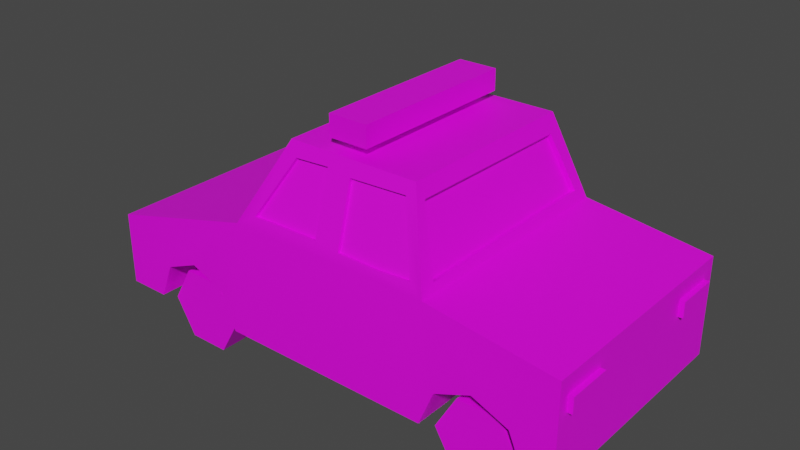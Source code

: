 # Source: car3.blend  (saved by Blender 2.83.19; exported with 4.5.12 LTS)
import bpy
from mathutils import Matrix  # noqa: F401  (used for matrix-valued properties, if any)

bpy.ops.wm.read_factory_settings(use_empty=True)
scene = bpy.context.scene
scene.name = 'Scene'

# ---- collections
col_collection = bpy.data.collections.new('Collection'); scene.collection.children.link(col_collection)

# ---- images (referenced by path relative to the original .blend; pixels are not part of the script)
import os
ASSET_DIR = os.environ.get("B2B_ASSET_DIR", "")  # directory of the original .blend (textures are referenced by path, not embedded)
HERE = os.path.dirname(os.path.abspath(__file__))  # packed textures are extracted next to this script under _unpacked/

def load_image(name, relpath, width, height, colorspace="sRGB"):
    """Load a texture the original file referenced (path relative to the .blend, or extracted next to this script)."""
    p = next((c for c in (os.path.join(HERE, relpath), os.path.join(ASSET_DIR, relpath)) if relpath and os.path.exists(c)), "")
    if p:
        img = bpy.data.images.load(p, check_existing=True)
        img.name = name
    else:  # same state as the original file: an image datablock whose file is absent (Cycles renders it pink)
        img = bpy.data.images.new(name, width, height)
        img.source = "FILE"
        img.filepath = "//" + (relpath or name)
    img.colorspace_settings.name = colorspace
    return img
img_car_texture = load_image('Car_Texture', 'Car_Texture.png', 1024, 1024, 'sRGB')

# ---- materials (node trees are filled in below, after node groups)
mat_x = bpy.data.materials.new('材质')
mat_x.use_transparent_shadow = False

# ---- node groups
ng_auto_smooth = bpy.data.node_groups.new('Auto Smooth', 'GeometryNodeTree')
_s = ng_auto_smooth.interface.new_socket(name='Geometry', in_out='OUTPUT', socket_type='NodeSocketGeometry')
_s = ng_auto_smooth.interface.new_socket(name='Geometry', in_out='INPUT', socket_type='NodeSocketGeometry')
_s = ng_auto_smooth.interface.new_socket(name='Angle', in_out='INPUT', socket_type='NodeSocketFloat')
_s.subtype = 'ANGLE'
_s.min_value = 0.0
_s.max_value = 3.142
ng_auto_smooth.is_modifier = True
_N = ng_auto_smooth.nodes; _L = ng_auto_smooth.links
n0 = _N.new('NodeGroupOutput'); n0.name = 'Group Output'; n0.location = (480, -100)
n1 = _N.new('NodeGroupInput'); n1.name = 'Group Input'; n1.location = (-420, -300)
n2 = _N.new('NodeGroupInput'); n2.name = 'Group Input.001'; n2.location = (-60, -100)
n3 = _N.new('GeometryNodeSetShadeSmooth'); n3.name = 'Set Shade Smooth'; n3.location = (120, -100)
n3.domain = 'EDGE'
n4 = _N.new('GeometryNodeSetShadeSmooth'); n4.name = 'Set Shade Smooth.001'; n4.location = (300, -100)
n5 = _N.new('GeometryNodeInputMeshEdgeAngle'); n5.name = 'Edge Angle'; n5.location = (-420, -220)
n6 = _N.new('GeometryNodeInputEdgeSmooth'); n6.name = 'Is Edge Smooth'; n6.location = (-60, -160)
n7 = _N.new('GeometryNodeInputShadeSmooth'); n7.name = 'Is Face Smooth'; n7.location = (-240, -340)
n8 = _N.new('FunctionNodeBooleanMath'); n8.name = 'Boolean Math'; n8.location = (-60, -220)
n9 = _N.new('FunctionNodeCompare'); n9.name = 'Compare'; n9.location = (-240, -180)
n9.operation = 'LESS_EQUAL'
_L.new(n5.outputs[0], n9.inputs[0])
_L.new(n4.outputs[0], n0.inputs[0])
_L.new(n1.outputs[1], n9.inputs[1])
_L.new(n9.outputs[0], n8.inputs[0])
_L.new(n7.outputs[0], n8.inputs[1])
_L.new(n2.outputs[0], n3.inputs[0])
_L.new(n6.outputs[0], n3.inputs[1])
_L.new(n3.outputs[0], n4.inputs[0])
_L.new(n8.outputs[0], n3.inputs[2])
n0.is_active_output = True

# ---- material node trees
mat_x.use_nodes = True; mat_x.node_tree.nodes.clear()
_N = mat_x.node_tree.nodes; _L = mat_x.node_tree.links
n0 = _N.new('ShaderNodeBsdfPrincipled'); n0.name = 'Principled BSDF'; n0.location = (10, 300)
n0.distribution = 'GGX'
n0.subsurface_method = 'BURLEY'
n0.inputs[3].default_value = 1.45
n0.inputs[27].default_value = (0.0, 0.0, 0.0, 1.0)
n0.inputs[28].default_value = 1.0
n1 = _N.new('ShaderNodeOutputMaterial'); n1.name = 'Material Output'; n1.location = (300, 300)
n2 = _N.new('ShaderNodeTexImage'); n2.name = '图像纹理'; n2.location = (-387, 165)
n2.image = img_car_texture
_L.new(n0.outputs[0], n1.inputs[0])
_L.new(n2.outputs[0], n0.inputs[0])
n1.is_active_output = True

# ---- world
world_world = bpy.data.worlds.new('World'); scene.world = world_world
world_world.use_nodes = True; world_world.node_tree.nodes.clear()
_N = world_world.node_tree.nodes; _L = world_world.node_tree.links
n0 = _N.new('ShaderNodeOutputWorld'); n0.name = 'World Output'; n0.location = (300, 300)
n1 = _N.new('ShaderNodeBackground'); n1.name = 'Background'; n1.location = (10, 300)
n1.inputs[0].default_value = (0.05088, 0.05088, 0.05088, 1.0)
_L.new(n1.outputs[0], n0.inputs[0])
n0.is_active_output = True
world_world.color = (0.05088, 0.05088, 0.05088)
world_world.use_sun_shadow = False
world_world.sun_shadow_jitter_overblur = 0.0

# ---- meshes
me_001 = bpy.data.meshes.new('立方体.001')
me_001.from_pydata([(-1.378, -0.313, 3.947), (-1.378, -0.313, 4.279), (-1.378, 0.313, 3.947), (-1.378, 0.313, 4.279), (1.378, -0.313, 3.947), (1.378, -0.313, 4.279), (1.378, 0.313, 3.947), (1.378, 0.313, 4.279), (0.4595, 0.313, 3.947), (-0.4595, 0.313, 3.947), (-0.4595, 0.313, 4.279), (0.4595, 0.313, 4.279), (-0.4595, -0.313, 3.947), (0.4595, -0.313, 3.947), (0.4595, -0.313, 4.279), (-0.4595, -0.313, 4.279), (1.724, 3.723, 1.945), (1.724, 3.723, 1.695), (1.014, 3.723, 1.945), (1.014, 3.723, 1.695), (-0.9861, 3.723, 1.945), (-0.9861, 3.723, 1.695), (-1.696, 3.723, 1.945), (-1.696, 3.723, 1.695), (-1.401, -4.143, 1.618), (-1.401, -4.302, 1.618), (-1.19, -4.143, 1.531), (-1.19, -4.302, 1.531), (-1.103, -4.143, 1.32), (-1.103, -4.302, 1.32), (-1.19, -4.143, 1.109), (-1.19, -4.302, 1.109), (-1.401, -4.143, 1.022), (-1.401, -4.302, 1.022), (-1.612, -4.143, 1.109), (-1.612, -4.302, 1.109), (-1.699, -4.143, 1.32), (-1.699, -4.302, 1.32), (-1.612, -4.143, 1.531), (-1.612, -4.302, 1.531), (1.408, -4.143, 1.618), (1.408, -4.302, 1.618), (1.619, -4.143, 1.531), (1.619, -4.302, 1.531), (1.707, -4.143, 1.32), (1.707, -4.302, 1.32), (1.619, -4.143, 1.109), (1.619, -4.302, 1.109), (1.408, -4.143, 1.022), (1.408, -4.302, 1.022), (1.198, -4.143, 1.109), (1.198, -4.302, 1.109), (1.11, -4.143, 1.32), (1.11, -4.302, 1.32), (1.198, -4.143, 1.531), (1.198, -4.302, 1.531), (1.417, 1.21, 3.553), (1.623, 1.512, 2.591), (-1.651, 1.498, 2.637), (-1.353, 1.217, 3.53), (-1.353, -0.9363, 3.545), (1.429, -0.9094, 3.593), (1.668, -1.493, 2.559), (-1.687, -1.484, 2.575), (-1.522, -0.1839, 3.594), (-1.8, -0.1916, 2.643), (-1.802, -1.311, 2.636), (-1.524, -0.7283, 3.587), (-1.528, 1.097, 3.58), (-1.804, 1.411, 2.636), (-1.811, 0.2225, 2.613), (-1.535, 0.2072, 3.556), (1.798, 0.2123, 2.623), (1.803, 0.8643, 2.607), (1.794, 1.405, 2.639), (1.51, 1.103, 3.608), (1.519, 0.1964, 3.577), (1.512, -0.7459, 3.587), (1.787, -1.316, 2.646), (1.783, -0.1894, 2.66), (1.504, -0.1894, 3.614), (1.894, -4.137, 0.6431), (1.894, -4.137, 1.817), (-1.894, -4.137, 0.6431), (-1.894, -4.137, 1.817), (1.894, 3.642, 0.6431), (1.894, 3.642, 2.221), (-1.894, 3.642, 0.6431), (-1.894, 3.642, 2.221), (-1.894, -1.632, 0.6431), (-1.894, -1.632, 2.485), (-1.894, 1.632, 2.485), (1.894, -1.632, 0.6431), (1.894, 1.632, 2.485), (1.894, -1.632, 2.485), (-1.504, -0.8789, 3.818), (-1.504, 1.213, 3.818), (1.504, 1.213, 3.818), (1.504, -0.8789, 3.818), (-1.894, 3.216, 0.6432), (-1.894, 3.216, 0.6431), (1.894, 3.216, 0.6431), (1.894, 3.216, 0.6432), (-1.894, 2.979, 1.217), (1.894, 2.979, 1.217), (1.894, 2.405, 1.454), (-1.894, 2.405, 1.454), (1.894, 1.832, 1.217), (-1.894, 1.832, 1.217), (1.894, 1.632, 0.7331), (1.894, -2.082, 1.217), (-1.894, -2.082, 1.217), (-1.894, 1.632, 0.7331), (1.894, 1.594, 0.6432), (-1.894, 1.594, 0.6432), (1.894, -1.844, 0.6432), (-1.894, -1.844, 0.6432), (1.894, 1.595, 0.6431), (-1.894, 1.595, 0.6431), (1.894, -1.844, 0.6431), (-1.894, -1.844, 0.6431), (1.894, -2.655, 1.454), (-1.894, -2.655, 1.454), (1.894, -3.229, 1.217), (-1.894, -3.229, 1.217), (1.894, -3.466, 0.6432), (1.894, -3.466, 0.6431), (-1.894, -3.466, 0.6431), (-1.894, -3.466, 0.6432), (1.838, -0.1894, 2.676), (1.559, -0.1894, 3.63), (1.842, -1.316, 2.662), (1.567, -0.7459, 3.603), (1.561, 1.103, 3.623), (1.845, 1.405, 2.653), (1.854, 0.8643, 2.622), (1.57, 0.1964, 3.592), (1.849, 0.2123, 2.638), (-1.846, 1.411, 2.649), (-1.57, 1.097, 3.592), (-1.853, 0.2225, 2.626), (-1.577, 0.2072, 3.569), (-1.844, -0.1916, 2.656), (-1.566, -0.1839, 3.607), (-1.568, -0.7283, 3.599), (-1.846, -1.311, 2.649), (-1.687, -1.558, 2.617), (1.668, -1.566, 2.601), (-1.353, -1.01, 3.586), (1.429, -0.9826, 3.634), (-1.353, 1.296, 3.554), (-1.651, 1.576, 2.661), (1.623, 1.591, 2.616), (1.417, 1.289, 3.577), (-1.395, -3.331, 0.5915), (-1.849, -3.331, 0.5915), (-1.395, -3.001, 0.01934), (-1.849, -3.001, 0.01934), (-1.395, -2.34, 0.01934), (-1.849, -2.34, 0.01934), (-1.395, -2.01, 0.5915), (-1.849, -2.01, 0.5915), (-1.395, -2.34, 1.164), (-1.849, -2.34, 1.164), (-1.395, -3.001, 1.164), (-1.849, -3.001, 1.164), (-1.395, 1.744, 0.5915), (-1.849, 1.744, 0.5915), (-1.395, 2.074, 0.01934), (-1.849, 2.074, 0.01934), (-1.395, 2.735, 0.01934), (-1.849, 2.735, 0.01934), (-1.395, 3.065, 0.5915), (-1.849, 3.065, 0.5915), (-1.395, 2.735, 1.164), (-1.849, 2.735, 1.164), (-1.395, 2.074, 1.164), (-1.849, 2.074, 1.164), (1.737, -3.331, 0.5915), (1.283, -3.331, 0.5915), (1.737, -3.001, 0.01934), (1.283, -3.001, 0.01934), (1.737, -2.34, 0.01934), (1.283, -2.34, 0.01934), (1.737, -2.01, 0.5915), (1.283, -2.01, 0.5915), (1.737, -2.34, 1.164), (1.283, -2.34, 1.164), (1.737, -3.001, 1.164), (1.283, -3.001, 1.164), (1.737, 1.744, 0.5915), (1.283, 1.744, 0.5915), (1.737, 2.074, 0.01934), (1.283, 2.074, 0.01934), (1.737, 2.735, 0.01934), (1.283, 2.735, 0.01934), (1.737, 3.065, 0.5915), (1.283, 3.065, 0.5915), (1.737, 2.735, 1.164), (1.283, 2.735, 1.164), (1.737, 2.074, 1.164), (1.283, 2.074, 1.164), (-1.696, 3.642, 1.945), (-0.9861, 3.642, 1.695), (-1.696, 3.642, 1.695), (-0.9861, 3.642, 1.945), (1.014, 3.642, 1.945), (1.014, 3.642, 1.695), (1.724, 3.642, 1.695), (1.724, 3.642, 1.945), (1.195, -0.07766, 3.818), (1.195, -0.07766, 3.947), (0.9893, 0.1227, 3.818), (0.9893, 0.1227, 3.947), (1.195, 0.1227, 3.818), (1.195, 0.1227, 3.947), (0.9893, -0.07766, 3.818), (0.9893, -0.07766, 3.947), (-0.9699, 0.1227, 3.818), (-0.9699, 0.1227, 3.947), (-1.175, 0.1227, 3.818), (-1.175, 0.1227, 3.947), (-0.9699, -0.07766, 3.818), (-0.9699, -0.07766, 3.947), (-0.9699, -0.07036, 3.947), (-1.175, -0.07766, 3.818), (-1.175, -0.07766, 3.947)], [], [(0, 1, 3, 2), (8, 11, 7, 6), (6, 7, 5, 4), (12, 15, 1, 0), (8, 213, 217, 211, 4, 13), (10, 3, 1, 15), (7, 11, 14, 5), (11, 10, 15, 14), (2, 9, 12, 224, 219, 221), (9, 8, 13, 12), (4, 5, 14, 13), (13, 14, 15, 12), (2, 3, 10, 9), (9, 10, 11, 8), (19, 18, 16, 17), (23, 22, 20, 21), (35, 33, 31, 29, 27, 25, 39, 37), (32, 34, 36, 38, 24, 26, 28, 30), (27, 26, 24, 25), (29, 28, 26, 27), (31, 30, 28, 29), (33, 32, 30, 31), (35, 34, 32, 33), (37, 36, 34, 35), (39, 38, 36, 37), (25, 24, 38, 39), (51, 49, 47, 45, 43, 41, 55, 53), (48, 50, 52, 54, 40, 42, 44, 46), (43, 42, 40, 41), (45, 44, 42, 43), (47, 46, 44, 45), (49, 48, 46, 47), (51, 50, 48, 49), (53, 52, 50, 51), (55, 54, 52, 53), (41, 40, 54, 55), (56, 57, 58, 59), (60, 63, 62, 61), (64, 65, 66, 67), (68, 69, 70, 71), (72, 73, 74, 75, 76), (77, 78, 79, 80), (81, 82, 84, 83), (87, 88, 202, 204, 203, 207, 208, 86, 85), (92, 94, 82, 81, 126, 125, 123, 121, 110, 115, 119), (90, 84, 82, 94), (88, 91, 93, 86), (90, 146, 148, 149, 147, 94, 98, 95), (83, 127, 126, 81), (89, 118, 117, 92), (85, 86, 93, 109, 107, 105, 104, 102, 101), (83, 84, 90, 89, 120, 116, 111, 122, 124, 128, 127), (89, 90, 91, 112, 114, 118), (96, 95, 225, 220, 218, 212, 214, 98, 97), (94, 131, 132, 130, 97, 98), (91, 138, 139, 141, 95, 96), (93, 152, 153, 150, 151, 91, 96, 97), (128, 125, 126, 127), (121, 122, 111, 110), (110, 111, 116, 115), (119, 120, 89, 92), (101, 100, 87, 85), (125, 128, 124, 123), (114, 113, 117, 118), (123, 124, 122, 121), (102, 99, 100, 101), (107, 108, 106, 105), (113, 114, 112, 108, 107, 109), (100, 99, 103, 106, 108, 112, 91, 88, 87), (104, 103, 99, 102), (117, 113, 109, 93, 94, 92), (105, 106, 103, 104), (115, 116, 120, 119), (130, 80, 79, 129), (97, 130, 136, 133, 134, 93), (132, 77, 80, 130), (131, 78, 77, 132), (129, 79, 78, 131), (137, 72, 76, 136), (134, 74, 73, 135), (135, 73, 72, 137), (133, 75, 74, 134), (93, 134, 135, 137, 136, 130, 129, 131, 94), (136, 76, 75, 133), (141, 71, 70, 140), (139, 68, 71, 141), (138, 69, 68, 139), (140, 70, 69, 138), (95, 141, 143, 144, 145, 90), (144, 67, 66, 145), (143, 64, 67, 144), (142, 65, 64, 143), (90, 145, 142, 143, 141, 140, 138, 91), (145, 66, 65, 142), (147, 62, 63, 146), (94, 147, 146, 90), (146, 63, 60, 148), (149, 61, 62, 147), (148, 60, 61, 149), (150, 59, 58, 151), (91, 151, 152, 93), (153, 56, 59, 150), (152, 57, 56, 153), (151, 58, 57, 152), (154, 155, 157, 156), (156, 157, 159, 158), (158, 159, 161, 160), (160, 161, 163, 162), (157, 155, 165, 163, 161, 159), (162, 163, 165, 164), (164, 165, 155, 154), (154, 156, 158, 160, 162, 164), (166, 167, 169, 168), (168, 169, 171, 170), (170, 171, 173, 172), (172, 173, 175, 174), (169, 167, 177, 175, 173, 171), (174, 175, 177, 176), (176, 177, 167, 166), (166, 168, 170, 172, 174, 176), (178, 179, 181, 180), (180, 181, 183, 182), (182, 183, 185, 184), (184, 185, 187, 186), (181, 179, 189, 187, 185, 183), (186, 187, 189, 188), (188, 189, 179, 178), (178, 180, 182, 184, 186, 188), (190, 191, 193, 192), (192, 193, 195, 194), (194, 195, 197, 196), (196, 197, 199, 198), (193, 191, 201, 199, 197, 195), (198, 199, 201, 200), (200, 201, 191, 190), (190, 192, 194, 196, 198, 200), (203, 204, 23, 21), (208, 207, 19, 17), (202, 205, 20, 22), (86, 208, 209, 206, 207, 203, 205, 202, 88), (205, 203, 21, 20), (207, 206, 18, 19), (206, 209, 16, 18), (204, 202, 22, 23), (209, 208, 17, 16), (223, 226, 225, 222), (4, 211, 215, 213, 8, 6), (211, 217, 216, 210), (221, 219, 218, 220), (219, 224, 223, 222, 218), (217, 213, 212, 216), (98, 214, 210, 216, 212, 218, 222, 225, 95), (221, 226, 223, 224, 12, 0, 2), (226, 221, 220, 225), (213, 215, 214, 212), (215, 211, 210, 214)])
me_001.polygons.foreach_set('use_smooth', [1, 1, 1, 1, 1, 1, 1, 1, 1, 1, 1, 1, 1, 1, 1, 1, 1, 1, 1, 1, 1, 1, 1, 1, 1, 1, 1, 1, 1, 1, 1, 1, 1, 1, 1, 1, 1, 1, 1, 1, 1, 1, 1, 1, 1, 1, 1, 1, 1, 1, 1, 1, 1, 1, 1, 1, 1, 1, 1, 1, 1, 1, 1, 1, 1, 1, 1, 1, 1, 1, 1, 1, 1, 1, 1, 1, 1, 1, 1, 1, 1, 1, 1, 1, 1, 1, 1, 1, 1, 1, 1, 1, 1, 1, 1, 1, 1, 1, 1, 1, 1, 1, 1, 1, 0, 0, 0, 0, 0, 0, 0, 0, 0, 0, 0, 0, 0, 0, 0, 0, 0, 0, 0, 0, 0, 0, 0, 0, 0, 0, 0, 0, 0, 0, 0, 0, 1, 1, 1, 1, 1, 1, 1, 1, 1, 1, 1, 1, 1, 1, 1, 1, 1, 1, 1, 1])
_uv = me_001.uv_layers.new(name='UV 贴图')
_uv.uv.foreach_set('vector', [0.2147, 0.9701, 0.1896, 0.9701, 0.1896, 0.9227, 0.2147, 0.9227, 0.6409, 0.7129, 0.6661, 0.7129, 0.6661, 0.7824, 0.6409, 0.7824, 0.2147, 0.9227, 0.1896, 0.9227, 0.1896, 0.8753, 0.2147, 0.8753, 0.9656, 0.06954, 0.9405, 0.06954, 0.9405, 1.083e-07, 0.9656, 0.0, 0.8458, 0.06954, 0.8602, 0.02945, 0.8753, 0.02945, 0.8753, 0.0139, 0.8931, 9.021e-08, 0.8931, 0.06954, 0.8931, 0.06954, 0.8931, 0.0, 0.9405, 2.346e-07, 0.9405, 0.06954, 0.8931, 0.2086, 0.8931, 0.1391, 0.9405, 0.1391, 0.9405, 0.2086, 0.8931, 0.1391, 0.8931, 0.06954, 0.9405, 0.06954, 0.9405, 0.1391, 0.8458, 0.2086, 0.8458, 0.1391, 0.8931, 0.1391, 0.8748, 0.1777, 0.8602, 0.1777, 0.8602, 0.1933, 0.8458, 0.1391, 0.8458, 0.06954, 0.8931, 0.06954, 0.8931, 0.1391, 0.9656, 0.2086, 0.9405, 0.2086, 0.9405, 0.1391, 0.9656, 0.1391, 0.9656, 0.1391, 0.9405, 0.1391, 0.9405, 0.06954, 0.9656, 0.06954, 0.6409, 0.5738, 0.6661, 0.5738, 0.6661, 0.6433, 0.6409, 0.6433, 0.6409, 0.6433, 0.6661, 0.6433, 0.6661, 0.7129, 0.6409, 0.7129, 0.9993, 0.9675, 0.9804, 0.9675, 0.9804, 0.9138, 0.9993, 0.9138, 0.9804, 0.86, 0.9993, 0.86, 0.9993, 0.9138, 0.9804, 0.9138, 0.97, 0.2086, 0.9822, 0.2208, 0.9822, 0.2381, 0.97, 0.2503, 0.9527, 0.2503, 0.9405, 0.2381, 0.9405, 0.2208, 0.9527, 0.2086, 0.9169, 0.2086, 0.9291, 0.2208, 0.9291, 0.2381, 0.9169, 0.2503, 0.8997, 0.2503, 0.8874, 0.2381, 0.8874, 0.2208, 0.8997, 0.2086, 0.8578, 0.2822, 0.8458, 0.2822, 0.8458, 0.2663, 0.8578, 0.2663, 0.8397, 0.8374, 0.8277, 0.8374, 0.8277, 0.8212, 0.8398, 0.8212, 0.8398, 0.8531, 0.8277, 0.8531, 0.8277, 0.8374, 0.8397, 0.8374, 0.8037, 0.8372, 0.7917, 0.8372, 0.7917, 0.8212, 0.8037, 0.8212, 0.8037, 0.8531, 0.7917, 0.8531, 0.7917, 0.8372, 0.8037, 0.8372, 0.8818, 0.2659, 0.8698, 0.2659, 0.8698, 0.2503, 0.8818, 0.2503, 0.8818, 0.2822, 0.8698, 0.2822, 0.8698, 0.2659, 0.8818, 0.2659, 0.8578, 0.2663, 0.8458, 0.2663, 0.8458, 0.2503, 0.8578, 0.2503, 0.2519, 0.9426, 0.2642, 0.9548, 0.2642, 0.9721, 0.2519, 0.9843, 0.2347, 0.9843, 0.2225, 0.972, 0.2225, 0.9548, 0.2347, 0.9426, 0.8458, 0.2208, 0.858, 0.2086, 0.8752, 0.2086, 0.8874, 0.2208, 0.8874, 0.2381, 0.8752, 0.2503, 0.858, 0.2503, 0.8458, 0.2381, 0.8698, 0.2822, 0.8578, 0.2822, 0.8578, 0.2663, 0.8698, 0.2663, 0.8277, 0.8374, 0.8157, 0.8374, 0.8157, 0.8212, 0.8277, 0.8212, 0.8277, 0.8531, 0.8157, 0.8531, 0.8157, 0.8374, 0.8277, 0.8374, 0.8157, 0.8372, 0.8037, 0.8372, 0.8037, 0.8212, 0.8157, 0.8212, 0.8157, 0.8531, 0.8037, 0.8531, 0.8037, 0.8372, 0.8157, 0.8372, 0.8938, 0.2659, 0.8818, 0.2659, 0.8818, 0.2503, 0.8938, 0.2503, 0.8938, 0.2822, 0.8818, 0.2822, 0.8818, 0.2659, 0.8938, 0.2659, 0.8698, 0.2663, 0.8578, 0.2663, 0.8578, 0.2503, 0.8698, 0.2503, 0.7917, 0.59, 0.8642, 0.5734, 0.8642, 0.8212, 0.7963, 0.7997, 0.234, 0.6136, 0.309, 0.5887, 0.309, 0.8426, 0.2293, 0.8242, 0.5556, 0.9014, 0.6284, 0.9025, 0.6284, 0.9872, 0.5559, 0.9426, 0.9076, 0.8824, 0.9804, 0.86, 0.9804, 0.95, 0.9081, 0.9498, 0.3988, 0.9656, 0.3958, 0.9163, 0.3968, 0.8753, 0.4717, 0.8956, 0.4717, 0.9642, 0.4841, 0.9453, 0.5556, 0.9014, 0.5556, 0.9866, 0.4826, 0.9875, 0.1896, 0.8753, 0.1008, 0.8753, 0.1008, 0.5887, 0.1896, 0.5887, 0.7917, 0.86, 0.6722, 0.86, 0.6931, 0.8451, 0.712, 0.8451, 0.712, 0.7914, 0.712, 0.64, 0.712, 0.5863, 0.6722, 0.5734, 0.7917, 0.5734, 0.2414, 0.3991, 0.3807, 0.3991, 0.3302, 0.5887, 0.2414, 0.5887, 0.2414, 0.5379, 0.2414, 0.538, 0.2848, 0.52, 0.3027, 0.4766, 0.2848, 0.4332, 0.2414, 0.4152, 0.2414, 0.4152, 0.4826, 0.2872, 0.6722, 0.2866, 0.6722, 0.5732, 0.4826, 0.5738, 0.8244, 0.5734, 0.6722, 0.5732, 0.6722, 0.2866, 0.8244, 0.2868, 0.8458, 0.0, 0.8356, 0.01564, 0.7607, 0.0409, 0.7571, 0.2515, 0.8368, 0.2695, 0.8458, 0.2866, 0.7429, 0.2571, 0.7429, 0.02948, 0.8752, 0.5732, 0.8244, 0.5732, 0.8244, 0.2866, 0.8752, 0.2866, 0.4987, 3.608e-08, 0.7429, 5.774e-07, 0.7429, 0.2866, 0.4987, 0.2866, 0.2414, 1.032e-05, 0.3607, 0.0, 0.3807, 0.1521, 0.2482, 0.1522, 0.2848, 0.137, 0.3027, 0.09361, 0.2848, 0.05022, 0.2414, 0.03225, 0.2414, 0.03225, 0.0, 0.0, 0.08875, 6.748e-06, 0.1393, 0.1896, 2.256e-08, 0.1896, 3.158e-08, 0.1735, 8.314e-06, 0.1735, 0.04336, 0.1555, 0.06132, 0.1121, 0.04336, 0.06873, 8.296e-06, 0.05075, 0.0, 0.05075, 2.256e-08, 0.1896, 0.1393, 0.1896, 0.1393, 0.4366, 0.006809, 0.4365, 8.364e-06, 0.4337, 8.12e-08, 0.4337, 0.4826, 0.5738, 0.6409, 0.5738, 0.5803, 0.5986, 0.5651, 0.5986, 0.5651, 0.6142, 0.5651, 0.7624, 0.5651, 0.778, 0.6409, 0.8014, 0.4826, 0.8014, 0.3807, 0.3991, 0.3943, 0.3752, 0.4662, 0.3321, 0.4682, 0.29, 0.4826, 0.1839, 0.4826, 0.3422, 0.1393, 0.4366, 0.1518, 0.4198, 0.2241, 0.396, 0.2223, 0.3287, 0.2414, 0.2465, 0.2414, 0.4048, 0.1008, 0.5887, 0.09094, 0.6092, 0.01819, 0.6248, 0.01992, 0.8344, 0.08748, 0.8569, 0.1008, 0.8753, 0.0, 0.8458, 5.413e-08, 0.6182, 0.8752, 0.2866, 0.8752, 0.5732, 0.8752, 0.5732, 0.8752, 0.2866, 0.4392, 0.8753, 0.4392, 0.5887, 0.4826, 0.5887, 0.4826, 0.8753, 0.9613, 0.2866, 0.9613, 0.5732, 0.9186, 0.5732, 0.9186, 0.2866, 0.4826, 0.2866, 0.4826, 0.0, 0.4987, 3.608e-08, 0.4987, 0.2866, 0.1896, 0.8753, 0.1896, 0.5887, 0.2218, 0.5887, 0.2218, 0.8753, 0.8752, 0.5732, 0.8752, 0.2866, 0.9186, 0.2866, 0.9186, 0.5732, 0.9076, 0.86, 0.9076, 0.5734, 0.9076, 0.5734, 0.9076, 0.86, 0.3958, 0.8753, 0.3958, 0.5887, 0.4392, 0.5887, 0.4392, 0.8753, 0.9076, 0.5734, 0.9076, 0.86, 0.9076, 0.86, 0.9076, 0.5734, 0.309, 0.8753, 0.309, 0.5887, 0.3524, 0.5887, 0.3524, 0.8753, 0.9076, 0.5734, 0.9076, 0.86, 0.9008, 0.86, 0.8642, 0.86, 0.8642, 0.5734, 0.9008, 0.5734, 1.038e-07, 0.5564, 8.391e-06, 0.5565, 0.04336, 0.5385, 0.06132, 0.4951, 0.04336, 0.4517, 0.006809, 0.4365, 0.1393, 0.4366, 0.1193, 0.5887, 1.128e-07, 0.5887, 0.9503, 0.5734, 0.9503, 0.86, 0.9076, 0.86, 0.9076, 0.5734, 0.2414, 0.155, 0.2414, 0.155, 0.2482, 0.1522, 0.3807, 0.1521, 0.3807, 0.3991, 0.2414, 0.3991, 0.3524, 0.8753, 0.3524, 0.5887, 0.3958, 0.5887, 0.3958, 0.8753, 0.9186, 0.2866, 0.9186, 0.5732, 0.9186, 0.5732, 0.9186, 0.2866, 0.9291, 0.2086, 0.9335, 0.2086, 0.9335, 0.2838, 0.9291, 0.2838, 0.4826, 0.1839, 0.4682, 0.29, 0.4653, 0.2608, 0.4678, 0.1922, 0.3936, 0.1693, 0.3807, 0.1521, 0.226, 0.8405, 0.2218, 0.8405, 0.2218, 0.7984, 0.226, 0.7984, 0.9378, 0.2829, 0.9335, 0.2829, 0.9335, 0.2086, 0.9378, 0.2086, 0.6702, 0.9068, 0.6661, 0.9068, 0.6661, 0.8216, 0.6702, 0.8215, 0.099, 0.8753, 0.103, 0.8753, 0.103, 0.9505, 0.099, 0.9505, 0.8477, 0.8212, 0.8516, 0.8212, 0.8511, 0.8621, 0.8472, 0.8622, 0.8472, 0.8622, 0.8511, 0.8621, 0.8516, 0.9115, 0.8477, 0.9115, 0.6557, 0.7824, 0.6597, 0.7824, 0.6597, 0.858, 0.6557, 0.858, 0.3807, 0.1521, 0.3936, 0.1693, 0.3911, 0.2102, 0.3924, 0.2596, 0.4653, 0.2608, 0.4682, 0.29, 0.3953, 0.29, 0.3943, 0.3752, 0.3807, 0.3991, 0.8516, 0.8968, 0.8554, 0.8968, 0.8554, 0.9654, 0.8516, 0.9653, 0.9855, 0.283, 0.9822, 0.283, 0.9822, 0.2086, 0.9855, 0.2086, 0.9886, 0.2759, 0.9855, 0.276, 0.9855, 0.2087, 0.9886, 0.2086, 0.8472, 0.9115, 0.8505, 0.9115, 0.8505, 0.985, 0.8472, 0.985, 0.6661, 0.9614, 0.6629, 0.9614, 0.6629, 0.8715, 0.6661, 0.8715, 0.2414, 0.2465, 0.2223, 0.3287, 0.2252, 0.2991, 0.2247, 0.2579, 0.1518, 0.2138, 0.1393, 0.1896, 0.8578, 0.9047, 0.8613, 0.9047, 0.8613, 0.9797, 0.8578, 0.9797, 0.2293, 0.8396, 0.226, 0.8396, 0.226, 0.7984, 0.2293, 0.7984, 0.6661, 0.9068, 0.6695, 0.9068, 0.6695, 0.9817, 0.6661, 0.9817, 0.1393, 0.1896, 0.1518, 0.2138, 0.1524, 0.2986, 0.2252, 0.2991, 0.2223, 0.3287, 0.15, 0.3299, 0.1518, 0.4198, 0.1393, 0.4366, 0.4811, 0.9601, 0.4779, 0.9601, 0.4779, 0.8753, 0.4811, 0.8753, 0.9847, 0.5734, 0.9903, 0.5735, 0.9903, 0.8273, 0.9847, 0.8273, 0.8458, 0.2866, 0.8368, 0.2695, 0.8356, 0.01564, 0.8458, 0.0, 0.8578, 0.8212, 0.8642, 0.8213, 0.8642, 0.9047, 0.8578, 0.9047, 0.6597, 0.7824, 0.6661, 0.7824, 0.6661, 0.8714, 0.6597, 0.8715, 0.9958, 0.7841, 0.9903, 0.784, 0.9903, 0.5734, 0.9958, 0.5735, 0.9048, 0.93, 0.8986, 0.93, 0.8986, 0.8601, 0.9048, 0.86, 0.1008, 0.8753, 0.08748, 0.8569, 0.09094, 0.6092, 0.1008, 0.5887, 0.2278, 0.7984, 0.2218, 0.7984, 0.2218, 0.5887, 0.2278, 0.5887, 0.8516, 0.8212, 0.8578, 0.8212, 0.8578, 0.8968, 0.8516, 0.8967, 0.672, 0.8215, 0.6661, 0.8215, 0.6661, 0.5738, 0.672, 0.5738, 0.9613, 0.3308, 0.9957, 0.3308, 0.9957, 0.3731, 0.9613, 0.3731, 1.0, 0.09999, 0.9656, 0.09999, 0.9656, 0.05, 1.0, 0.05, 0.9503, 0.5734, 0.9847, 0.5734, 0.9847, 0.6168, 0.9503, 0.6168, 0.9503, 0.6168, 0.9847, 0.6168, 0.9847, 0.66, 0.9503, 0.66, 0.309, 0.9502, 0.309, 0.9003, 0.3523, 0.8753, 0.3956, 0.9003, 0.3956, 0.9503, 0.3523, 0.9752, 0.9656, 0.09999, 1.0, 0.09999, 1.0, 0.15, 0.9656, 0.15, 0.9613, 0.2866, 0.9957, 0.2866, 0.9957, 0.3308, 0.9613, 0.3308, 0.2658, 0.8426, 0.309, 0.8676, 0.309, 0.9176, 0.2658, 0.9426, 0.2225, 0.9176, 0.2225, 0.8676, 0.6284, 0.9456, 0.6628, 0.9456, 0.6628, 0.9879, 0.6284, 0.9879, 0.8986, 0.9966, 0.8642, 0.9966, 0.8642, 0.9466, 0.8986, 0.9466, 0.9503, 0.7466, 0.9847, 0.7466, 0.9847, 0.79, 0.9503, 0.79, 0.9503, 0.79, 0.9847, 0.79, 0.9847, 0.8332, 0.9503, 0.8332, 0.08659, 0.9003, 0.08659, 0.9503, 0.04329, 0.9752, 0.0, 0.9502, 1.804e-08, 0.9003, 0.04329, 0.8753, 1.0, 0.2, 0.9656, 0.2, 0.9656, 0.15, 1.0, 0.15, 0.6284, 0.9014, 0.6628, 0.9014, 0.6628, 0.9456, 0.6284, 0.9456, 0.5259, 0.9014, 0.4826, 0.8764, 0.4826, 0.8264, 0.5259, 0.8014, 0.5692, 0.8264, 0.5692, 0.8764, 0.9613, 0.5039, 0.9957, 0.5039, 0.9957, 0.5462, 0.9613, 0.5462, 0.9656, 5.413e-08, 1.0, 0.0, 1.0, 0.04999, 0.9656, 0.05, 0.8642, 0.86, 0.8986, 0.86, 0.8986, 0.9034, 0.8642, 0.9034, 0.8642, 0.9034, 0.8986, 0.9034, 0.8986, 0.9466, 0.8642, 0.9466, 0.1896, 0.9003, 0.1896, 0.9503, 0.1463, 0.9752, 0.103, 0.9502, 0.103, 0.9003, 0.1463, 0.8753, 0.942, 0.95, 0.9764, 0.95, 0.9764, 1.0, 0.942, 1.0, 0.9613, 0.4597, 0.9957, 0.4597, 0.9957, 0.5039, 0.9613, 0.5039, 0.7155, 0.96, 0.6722, 0.935, 0.6722, 0.885, 0.7155, 0.86, 0.7588, 0.885, 0.7588, 0.935, 0.9613, 0.4173, 0.9957, 0.4173, 0.9957, 0.4597, 0.9613, 0.4597, 0.2985, 0.9926, 0.2642, 0.9926, 0.2642, 0.9426, 0.2985, 0.9426, 0.9503, 0.66, 0.9847, 0.66, 0.9847, 0.7034, 0.9503, 0.7034, 0.9503, 0.7034, 0.9847, 0.7034, 0.9847, 0.7466, 0.9503, 0.7466, 0.8454, 0.8851, 0.8454, 0.935, 0.8021, 0.96, 0.7588, 0.9349, 0.7588, 0.885, 0.8021, 0.86, 0.942, 1.0, 0.9076, 1.0, 0.9076, 0.95, 0.942, 0.95, 0.9613, 0.3731, 0.9957, 0.3731, 0.9957, 0.4173, 0.9613, 0.4173, 0.6124, 0.8014, 0.6557, 0.8264, 0.6557, 0.8764, 0.6124, 0.9014, 0.5692, 0.8764, 0.5692, 0.8264, 0.0927, 0.8753, 0.0927, 0.929, 0.08659, 0.929, 0.08659, 0.8753, 0.09881, 0.8753, 0.09881, 0.929, 0.0927, 0.929, 0.0927, 0.8753, 0.4779, 0.8753, 0.4779, 0.929, 0.4717, 0.929, 0.4717, 0.8753, 0.6722, 0.5734, 0.712, 0.5863, 0.6931, 0.5863, 0.6931, 0.64, 0.712, 0.64, 0.712, 0.7914, 0.6931, 0.7914, 0.6931, 0.8451, 0.6722, 0.86, 0.8398, 0.859, 0.8398, 0.8401, 0.8459, 0.8401, 0.8459, 0.859, 0.6629, 0.8715, 0.6629, 0.8904, 0.6568, 0.8904, 0.6568, 0.8715, 0.2218, 0.8753, 0.2218, 0.929, 0.2157, 0.929, 0.2157, 0.8753, 0.9378, 0.2829, 0.9378, 0.264, 0.9439, 0.264, 0.9439, 0.2829, 0.8398, 0.8401, 0.8398, 0.8212, 0.8459, 0.8212, 0.8459, 0.8401, 0.8938, 0.2814, 0.8938, 0.2659, 0.9036, 0.2659, 0.9036, 0.2814, 0.8931, 9.021e-08, 0.8753, 0.0139, 0.8602, 0.0139, 0.8602, 0.02945, 0.8458, 0.06954, 0.8458, 0.0, 0.9036, 0.2814, 0.9036, 0.2659, 0.9134, 0.2659, 0.9134, 0.2814, 0.6507, 0.7824, 0.6507, 0.7979, 0.6409, 0.7979, 0.6409, 0.7824, 0.9036, 0.2655, 0.9036, 0.2509, 0.9036, 0.2503, 0.9134, 0.2503, 0.9134, 0.2655, 0.08659, 0.9442, 0.08659, 0.929, 0.09635, 0.929, 0.09635, 0.9442, 0.6409, 0.8014, 0.5651, 0.778, 0.5803, 0.778, 0.5803, 0.7624, 0.5651, 0.7624, 0.5651, 0.6142, 0.5803, 0.6142, 0.5803, 0.5986, 0.6409, 0.5738, 0.8602, 0.1933, 0.8753, 0.1933, 0.8753, 0.1777, 0.8748, 0.1777, 0.8931, 0.1391, 0.8931, 0.2086, 0.8458, 0.2086, 0.9231, 0.2503, 0.9231, 0.2655, 0.9134, 0.2655, 0.9134, 0.2503, 0.9036, 0.2503, 0.9036, 0.2659, 0.8938, 0.2659, 0.8938, 0.2503, 0.9231, 0.2659, 0.9231, 0.281, 0.9134, 0.281, 0.9134, 0.2659])
me_001.materials.append(mat_x)
me_001.use_remesh_fix_poles = True
me_001.use_remesh_preserve_attributes = False
me_001.use_mirror_vertex_groups = False
me_001.use_paint_bone_selection = False
me_001.use_paint_mask = True
me_001.update()

# ---- objects
ob_005 = bpy.data.objects.new('立方体.005', me_001)

# ---- transforms, parenting, visibility, modifiers, constraints
ob_005.location = (0.0, 0.0, 0.0)
ob_005.rotation_euler = (0.0, -0.0, -1.571)
ob_005.scale = (0.5281, 0.5281, 0.5281)
ob_005.lineart.crease_threshold = 0.0
_m = ob_005.modifiers.new('Auto Smooth', 'NODES')
_m.node_group = ng_auto_smooth
_gi = [s.identifier for s in ng_auto_smooth.interface.items_tree if s.item_type == 'SOCKET' and s.in_out == 'INPUT']
_m[_gi[1]] = 0.5236  # Angle

# ---- collection membership
col_collection.objects.link(ob_005)

# ---- scene / render settings (as saved in the file)
scene.frame_start = 1; scene.frame_end = 250; scene.frame_set(1)
scene.render.engine = 'BLENDER_EEVEE_NEXT'
scene.cycles.use_denoising = False
scene.cycles.samples = 128
scene.cycles.sampling_pattern = 'TABULATED_SOBOL'
scene.cycles.use_adaptive_sampling = False
scene.cycles.use_light_tree = False
scene.view_settings.view_transform = 'Filmic'
bpy.context.view_layer.update()

# ---- added for rendering (the .blend has no active camera and no usable light): camera, sun
cam_auto = bpy.data.cameras.new('AutoCamera')
cam_auto.lens = 50.0
cam_auto.sensor_width = 36.0
cam_auto.clip_end = 1000.0
ob_auto_camera = bpy.data.objects.new('AutoCamera', cam_auto)
scene.collection.objects.link(ob_auto_camera)
ob_auto_camera.location = (4.65637, -5.77107, 4.98225)
ob_auto_camera.rotation_euler = (1.09748, -7.21219e-08, 0.694738)
scene.camera = ob_auto_camera
light_auto_sun = bpy.data.lights.new('AutoSun', 'SUN')
light_auto_sun.energy = 3.0
light_auto_sun.angle = 0.0523599
ob_auto_sun = bpy.data.objects.new('AutoSun', light_auto_sun)
scene.collection.objects.link(ob_auto_sun)
ob_auto_sun.rotation_euler = (0.872665, 0.174533, 0.523599)
bpy.context.view_layer.update()
